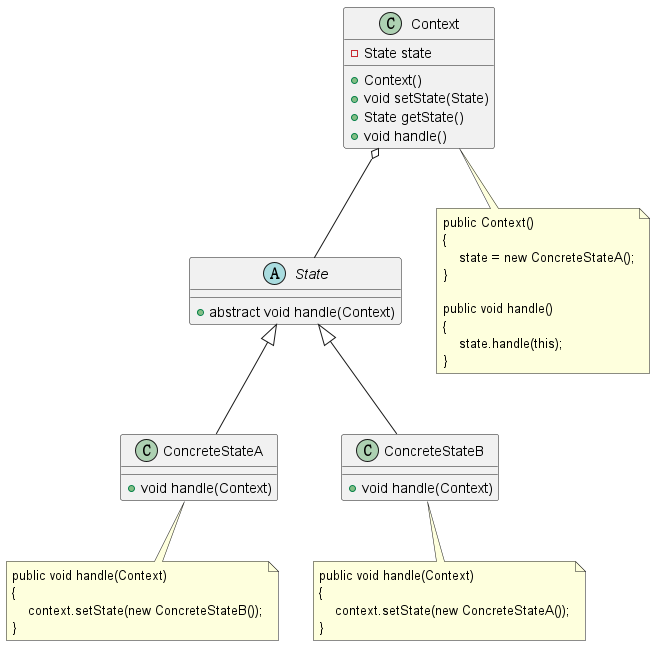

The diagram above was rendered by PlantUML. Its source (embedded in the PNG):
@startuml

Context o-- State

class Context {
  -State state

  +Context()
  +void setState(State)
  +State getState()
  +void handle()
}

abstract class State {
  +abstract void handle(Context)
}

class ConcreteStateA extends State {
  +void handle(Context)
}

class ConcreteStateB extends State {
  +void handle(Context)
}

note as N
    public Context()
    {
        state = new ConcreteStateA();
    }
    
    public void handle()
    {
        state.handle(this);
    }
end note

note as M
    public void handle(Context)
    {
        context.setState(new ConcreteStateB());
    }
end note

note as L
    public void handle(Context)
    {
        context.setState(new ConcreteStateA());
    }
end note

Context .. N
ConcreteStateA .. M
ConcreteStateB .. L

@enduml